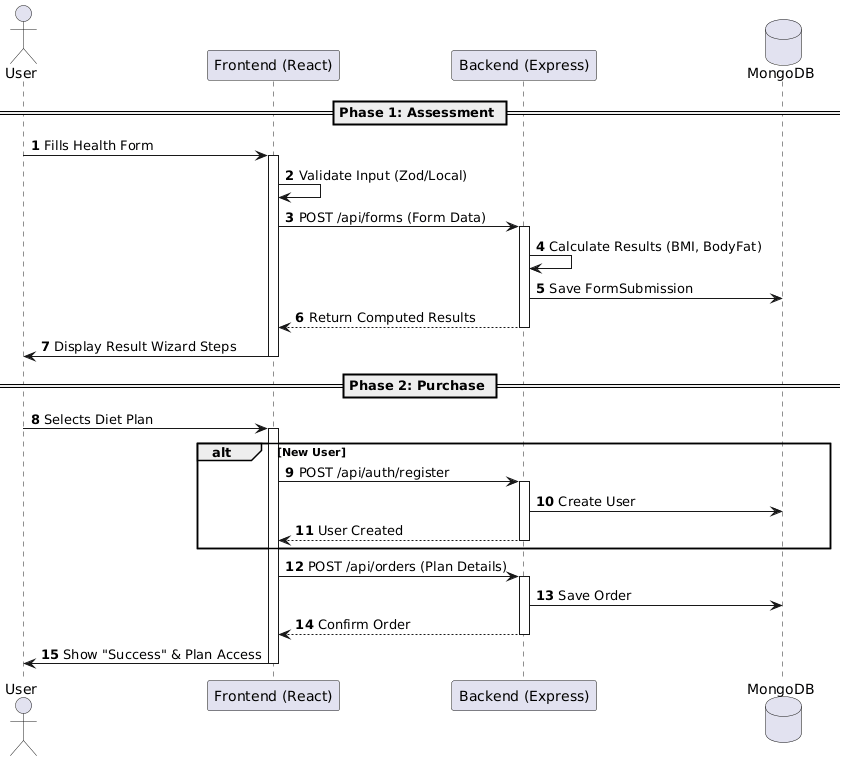

The diagram above was rendered by PlantUML. Its source (embedded in the PNG):
@startuml
autonumber

actor User
participant "Frontend (React)" as FE
participant "Backend (Express)" as BE
database "MongoDB" as DB

== Phase 1: Assessment ==
User -> FE: Fills Health Form
activate FE
FE -> FE: Validate Input (Zod/Local)
FE -> BE: POST /api/forms (Form Data)
activate BE
BE -> BE: Calculate Results (BMI, BodyFat)
BE -> DB: Save FormSubmission
BE --> FE: Return Computed Results
deactivate BE
FE -> User: Display Result Wizard Steps
deactivate FE

== Phase 2: Purchase ==
User -> FE: Selects Diet Plan
activate FE
alt New User
    FE -> BE: POST /api/auth/register
    activate BE
    BE -> DB: Create User
    BE --> FE: User Created
    deactivate BE
end

FE -> BE: POST /api/orders (Plan Details)
activate BE
BE -> DB: Save Order
BE --> FE: Confirm Order
deactivate BE
FE -> User: Show "Success" & Plan Access
deactivate FE
@enduml